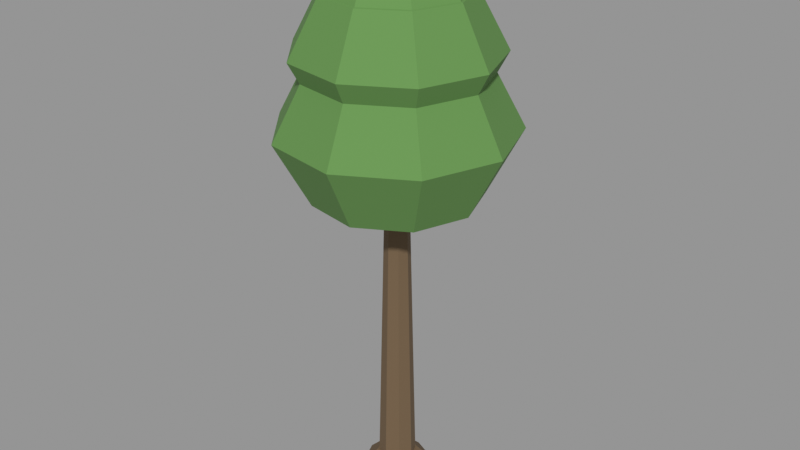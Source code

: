 # Source: tree_tall.blend  (saved by Blender 5.2.45; exported with 4.5.12 LTS)
import bpy
from mathutils import Matrix  # noqa: F401  (used for matrix-valued properties, if any)

bpy.ops.wm.read_factory_settings(use_empty=True)
scene = bpy.context.scene
scene.name = 'Scene'

# ---- materials (node trees are filled in below, after node groups)
mat_m_trunk = bpy.data.materials.new('M_Trunk')
mat_m_foliage = bpy.data.materials.new('M_Foliage')

# ---- material node trees
mat_m_trunk.use_nodes = True; mat_m_trunk.node_tree.nodes.clear()
_N = mat_m_trunk.node_tree.nodes; _L = mat_m_trunk.node_tree.links
n0 = _N.new('ShaderNodeBsdfPrincipled'); n0.name = 'Principled BSDF'; n0.location = (-200, 100)
n0.inputs[0].default_value = (0.1559, 0.0999, 0.05127, 1.0)
n0.inputs[2].default_value = 0.84
n0.inputs[10].default_value = 0.005
n1 = _N.new('ShaderNodeOutputMaterial'); n1.name = 'Material Output'; n1.location = (200, 100)
_L.new(n0.outputs[0], n1.inputs[0])
n1.is_active_output = True
mat_m_foliage.use_nodes = True; mat_m_foliage.node_tree.nodes.clear()
_N = mat_m_foliage.node_tree.nodes; _L = mat_m_foliage.node_tree.links
n0 = _N.new('ShaderNodeBsdfPrincipled'); n0.name = 'Principled BSDF'; n0.location = (-200, 100)
n0.inputs[0].default_value = (0.1119, 0.2542, 0.06301, 1.0)
n0.inputs[2].default_value = 0.86
n0.inputs[10].default_value = 0.005
n1 = _N.new('ShaderNodeOutputMaterial'); n1.name = 'Material Output'; n1.location = (200, 100)
_L.new(n0.outputs[0], n1.inputs[0])
n1.is_active_output = True

# ---- meshes
me_sm_env_tree_tall = bpy.data.meshes.new('SM_ENV_tree_tall')
me_sm_env_tree_tall.from_pydata([(0.0, 0.0, 0.0), (0.198, 0.198, 0.0), (0.28, 0.0, 0.0), (0.0, 0.28, 0.0), (-0.198, 0.198, 0.0), (-0.28, 0.0, 0.0), (-0.198, -0.198, 0.0), (0.0, -0.28, 0.0), (0.198, -0.198, 0.0), (0.1202, 0.1202, 4.6), (0.17, 0.0, 4.6), (0.0, 0.17, 4.6), (-0.1202, 0.1202, 4.6), (-0.17, 0.0, 4.6), (-0.1202, -0.1202, 4.6), (0.0, -0.17, 4.6), (0.1202, -0.1202, 4.6), (0.0, 0.0, 4.6), (0.0, 0.0, 4.159), (0.9208, 0.7727, 4.547), (1.202, 0.0, 4.547), (0.2087, 1.184, 4.547), (-0.601, 1.041, 4.547), (-1.13, 0.4111, 4.547), (-1.13, -0.4111, 4.547), (-0.601, -1.041, 4.547), (0.2087, -1.184, 4.547), (0.9208, -0.7727, 4.547), (1.302, 1.093, 5.485), (1.7, 0.0, 5.485), (0.2952, 1.674, 5.485), (-0.85, 1.472, 5.485), (-1.597, 0.5814, 5.485), (-1.597, -0.5814, 5.485), (-0.85, -1.472, 5.485), (0.2952, -1.674, 5.485), (1.302, -1.093, 5.485), (0.9208, 0.7727, 6.423), (1.202, 0.0, 6.423), (0.2087, 1.184, 6.423), (-0.601, 1.041, 6.423), (-1.13, 0.4111, 6.423), (-1.13, -0.4111, 6.423), (-0.601, -1.041, 6.423), (0.2087, -1.184, 6.423), (0.9208, -0.7727, 6.423), (0.0, 0.0, 6.811), (0.0, 0.0, 5.417), (0.7854, 0.6591, 5.748), (1.025, 0.0, 5.748), (0.178, 1.01, 5.748), (-0.5127, 0.8879, 5.748), (-0.9635, 0.3507, 5.748), (-0.9635, -0.3507, 5.748), (-0.5127, -0.8879, 5.748), (0.178, -1.01, 5.748), (0.7854, -0.6591, 5.748), (1.111, 0.932, 6.547), (1.45, 0.0, 6.547), (0.2518, 1.428, 6.547), (-0.725, 1.256, 6.547), (-1.363, 0.4959, 6.547), (-1.363, -0.4959, 6.547), (-0.725, -1.256, 6.547), (0.2518, -1.428, 6.547), (1.111, -0.932, 6.547), (0.7854, 0.6591, 7.347), (1.025, 0.0, 7.347), (0.178, 1.01, 7.347), (-0.5127, 0.8879, 7.347), (-0.9635, 0.3507, 7.347), (-0.9635, -0.3507, 7.347), (-0.5127, -0.8879, 7.347), (0.178, -1.01, 7.347), (0.7854, -0.6591, 7.347), (0.0, 0.0, 7.679), (0.0, 0.0, 6.57), (0.5417, 0.4545, 6.798), (0.7071, 0.0, 6.798), (0.1228, 0.6964, 6.798), (-0.3536, 0.6124, 6.798), (-0.6645, 0.2418, 6.798), (-0.6645, -0.2418, 6.798), (-0.3536, -0.6124, 6.798), (0.1228, -0.6964, 6.798), (0.5417, -0.4545, 6.798), (0.766, 0.6428, 7.35), (1.0, 0.0, 7.35), (0.1736, 0.9848, 7.35), (-0.5, 0.866, 7.35), (-0.9397, 0.342, 7.35), (-0.9397, -0.342, 7.35), (-0.5, -0.866, 7.35), (0.1736, -0.9848, 7.35), (0.766, -0.6428, 7.35), (0.5417, 0.4545, 7.902), (0.7071, 0.0, 7.902), (0.1228, 0.6964, 7.902), (-0.3536, 0.6124, 7.902), (-0.6645, 0.2418, 7.902), (-0.6645, -0.2418, 7.902), (-0.3536, -0.6124, 7.902), (0.1228, -0.6964, 7.902), (0.5417, -0.4545, 7.902), (0.0, 0.0, 8.13), (0.0, 0.0, 0.0), (0.3677, 0.3677, 0.0), (0.52, 0.0, 0.0), (0.0, 0.52, 0.0), (-0.3677, 0.3677, 0.0), (-0.52, 0.0, 0.0), (-0.3677, -0.3677, 0.0), (0.0, -0.52, 0.0), (0.3677, -0.3677, 0.0), (0.2121, 0.2121, 0.22), (0.3, 0.0, 0.22), (0.0, 0.3, 0.22), (-0.2121, 0.2121, 0.22), (-0.3, 0.0, 0.22), (-0.2121, -0.2121, 0.22), (0.0, -0.3, 0.22), (0.2121, -0.2121, 0.22), (0.0, 0.0, 0.22)], [], [(0, 1, 2), (0, 3, 1), (0, 4, 3), (0, 5, 4), (0, 6, 5), (0, 7, 6), (0, 8, 7), (0, 2, 8), (1, 9, 10, 2), (3, 11, 9, 1), (4, 12, 11, 3), (5, 13, 12, 4), (6, 14, 13, 5), (7, 15, 14, 6), (8, 16, 15, 7), (8, 16, 10, 2), (10, 17, 9), (9, 17, 11), (11, 17, 12), (12, 17, 13), (13, 17, 14), (14, 17, 15), (15, 17, 16), (16, 17, 10), (18, 19, 20), (18, 21, 19), (18, 22, 21), (18, 23, 22), (18, 24, 23), (18, 25, 24), (18, 26, 25), (18, 27, 26), (18, 20, 27), (19, 28, 29, 20), (21, 30, 28, 19), (22, 31, 30, 21), (23, 32, 31, 22), (24, 33, 32, 23), (25, 34, 33, 24), (26, 35, 34, 25), (27, 36, 35, 26), (27, 36, 29, 20), (28, 37, 38, 29), (30, 39, 37, 28), (31, 40, 39, 30), (32, 41, 40, 31), (33, 42, 41, 32), (34, 43, 42, 33), (35, 44, 43, 34), (36, 45, 44, 35), (36, 45, 38, 29), (37, 46, 38), (39, 46, 37), (40, 46, 39), (41, 46, 40), (42, 46, 41), (43, 46, 42), (44, 46, 43), (45, 46, 44), (38, 46, 45), (47, 48, 49), (47, 50, 48), (47, 51, 50), (47, 52, 51), (47, 53, 52), (47, 54, 53), (47, 55, 54), (47, 56, 55), (47, 49, 56), (48, 57, 58, 49), (50, 59, 57, 48), (51, 60, 59, 50), (52, 61, 60, 51), (53, 62, 61, 52), (54, 63, 62, 53), (55, 64, 63, 54), (56, 65, 64, 55), (56, 65, 58, 49), (57, 66, 67, 58), (59, 68, 66, 57), (60, 69, 68, 59), (61, 70, 69, 60), (62, 71, 70, 61), (63, 72, 71, 62), (64, 73, 72, 63), (65, 74, 73, 64), (65, 74, 67, 58), (66, 75, 67), (68, 75, 66), (69, 75, 68), (70, 75, 69), (71, 75, 70), (72, 75, 71), (73, 75, 72), (74, 75, 73), (67, 75, 74), (76, 77, 78), (76, 79, 77), (76, 80, 79), (76, 81, 80), (76, 82, 81), (76, 83, 82), (76, 84, 83), (76, 85, 84), (76, 78, 85), (77, 86, 87, 78), (79, 88, 86, 77), (80, 89, 88, 79), (81, 90, 89, 80), (82, 91, 90, 81), (83, 92, 91, 82), (84, 93, 92, 83), (85, 94, 93, 84), (85, 94, 87, 78), (86, 95, 96, 87), (88, 97, 95, 86), (89, 98, 97, 88), (90, 99, 98, 89), (91, 100, 99, 90), (92, 101, 100, 91), (93, 102, 101, 92), (94, 103, 102, 93), (94, 103, 96, 87), (95, 104, 96), (97, 104, 95), (98, 104, 97), (99, 104, 98), (100, 104, 99), (101, 104, 100), (102, 104, 101), (103, 104, 102), (96, 104, 103), (105, 106, 107), (105, 108, 106), (105, 109, 108), (105, 110, 109), (105, 111, 110), (105, 112, 111), (105, 113, 112), (105, 107, 113), (106, 114, 115, 107), (108, 116, 114, 106), (109, 117, 116, 108), (110, 118, 117, 109), (111, 119, 118, 110), (112, 120, 119, 111), (113, 121, 120, 112), (113, 121, 115, 107), (115, 122, 114), (114, 122, 116), (116, 122, 117), (117, 122, 118), (118, 122, 119), (119, 122, 120), (120, 122, 121), (121, 122, 115)])
me_sm_env_tree_tall.polygons.foreach_set('material_index', [0, 0, 0, 0, 0, 0, 0, 0, 0, 0, 0, 0, 0, 0, 0, 0, 0, 0, 0, 0, 0, 0, 0, 0, 1, 1, 1, 1, 1, 1, 1, 1, 1, 1, 1, 1, 1, 1, 1, 1, 1, 1, 1, 1, 1, 1, 1, 1, 1, 1, 1, 1, 1, 1, 1, 1, 1, 1, 1, 1, 1, 1, 1, 1, 1, 1, 1, 1, 1, 1, 1, 1, 1, 1, 1, 1, 1, 1, 1, 1, 1, 1, 1, 1, 1, 1, 1, 1, 1, 1, 1, 1, 1, 1, 1, 1, 1, 1, 1, 1, 1, 1, 1, 1, 1, 1, 1, 1, 1, 1, 1, 1, 1, 1, 1, 1, 1, 1, 1, 1, 1, 1, 1, 1, 1, 1, 1, 1, 1, 1, 1, 1, 0, 0, 0, 0, 0, 0, 0, 0, 0, 0, 0, 0, 0, 0, 0, 0, 0, 0, 0, 0, 0, 0, 0, 0])
_uv = me_sm_env_tree_tall.uv_layers.new(name='UVMap')
_uv.uv.foreach_set('vector', [0.0, 0.0, 0.198, 0.198, 0.28, 0.0, 0.0, 0.0, 0.0, 0.28, 0.198, 0.198, 0.0, 0.0, -0.198, 0.198, 0.0, 0.28, 0.0, 0.0, -0.28, 0.0, -0.198, 0.198, 0.0, 0.0, -0.198, -0.198, -0.28, 0.0, 0.0, 0.0, 0.0, -0.28, -0.198, -0.198, 0.0, 0.0, 0.198, -0.198, 0.0, -0.28, 0.0, 0.0, 0.28, 0.0, 0.198, -0.198, 0.198, 0.0, 0.1202, 4.6, 0.0, 4.6, 0.0, 0.0, 0.0, 0.0, 0.0, 4.6, 0.1202, 4.6, 0.198, 0.0, -0.198, 0.0, -0.1202, 4.6, 0.0, 4.6, 0.0, 0.0, 0.0, 0.0, 0.0, 4.6, 0.1202, 4.6, 0.198, 0.0, -0.198, 0.0, -0.1202, 4.6, 0.0, 4.6, 0.0, 0.0, 0.0, 0.0, 0.0, 4.6, -0.1202, 4.6, -0.198, 0.0, 0.198, 0.0, 0.1202, 4.6, 0.0, 4.6, 0.0, 0.0, -0.198, 0.0, -0.1202, 4.6, 0.0, 4.6, 0.0, 0.0, 0.17, 0.0, 0.0, 0.0, 0.1202, 0.1202, 0.1202, 0.1202, 0.0, 0.0, 0.0, 0.17, 0.0, 0.17, 0.0, 0.0, -0.1202, 0.1202, -0.1202, 0.1202, 0.0, 0.0, -0.17, 0.0, -0.17, 0.0, 0.0, 0.0, -0.1202, -0.1202, -0.1202, -0.1202, 0.0, 0.0, 0.0, -0.17, 0.0, -0.17, 0.0, 0.0, 0.1202, -0.1202, 0.1202, -0.1202, 0.0, 0.0, 0.17, 0.0, 0.0, 0.0, 0.9208, 0.7727, 1.202, 0.0, 0.0, 0.0, 0.2087, 1.184, 0.9208, 0.7727, 0.0, 0.0, -0.601, 1.041, 0.2087, 1.184, 0.0, 0.0, -1.13, 0.4111, -0.601, 1.041, 0.0, 0.0, -1.13, -0.4111, -1.13, 0.4111, 0.0, 0.0, -0.601, -1.041, -1.13, -0.4111, 0.0, 0.0, 0.2087, -1.184, -0.601, -1.041, 0.0, 0.0, 0.9208, -0.7727, 0.2087, -1.184, 0.0, 0.0, 1.202, 0.0, 0.9208, -0.7727, 0.7727, 4.547, 1.093, 5.485, 0.0, 5.485, 0.0, 4.547, 0.2087, 4.547, 0.2952, 5.485, 1.302, 5.485, 0.9208, 4.547, -0.601, 4.547, -0.85, 5.485, 0.2952, 5.485, 0.2087, 4.547, 0.4111, 4.547, 0.5814, 5.485, 1.472, 5.485, 1.041, 4.547, -0.4111, 4.547, -0.5814, 5.485, 0.5814, 5.485, 0.4111, 4.547, -1.041, 4.547, -1.472, 5.485, -0.5814, 5.485, -0.4111, 4.547, 0.2087, 4.547, 0.2952, 5.485, -0.85, 5.485, -0.601, 4.547, 0.9208, 4.547, 1.302, 5.485, 0.2952, 5.485, 0.2087, 4.547, -0.7727, 4.547, -1.093, 5.485, 0.0, 5.485, 0.0, 4.547, 1.093, 5.485, 0.7727, 6.423, 0.0, 6.423, 0.0, 5.485, 0.2952, 5.485, 0.2087, 6.423, 0.9208, 6.423, 1.302, 5.485, -0.85, 5.485, -0.601, 6.423, 0.2087, 6.423, 0.2952, 5.485, 0.5814, 5.485, 0.4111, 6.423, 1.041, 6.423, 1.472, 5.485, -0.5814, 5.485, -0.4111, 6.423, 0.4111, 6.423, 0.5814, 5.485, -1.472, 5.485, -1.041, 6.423, -0.4111, 6.423, -0.5814, 5.485, 0.2952, 5.485, 0.2087, 6.423, -0.601, 6.423, -0.85, 5.485, 1.302, 5.485, 0.9208, 6.423, 0.2087, 6.423, 0.2952, 5.485, -1.093, 5.485, -0.7727, 6.423, 0.0, 6.423, 0.0, 5.485, 0.9208, 0.7727, 0.0, 0.0, 1.202, 0.0, 0.2087, 1.184, 0.0, 0.0, 0.9208, 0.7727, -0.601, 1.041, 0.0, 0.0, 0.2087, 1.184, -1.13, 0.4111, 0.0, 0.0, -0.601, 1.041, -1.13, -0.4111, 0.0, 0.0, -1.13, 0.4111, -0.601, -1.041, 0.0, 0.0, -1.13, -0.4111, 0.2087, -1.184, 0.0, 0.0, -0.601, -1.041, 0.9208, -0.7727, 0.0, 0.0, 0.2087, -1.184, 1.202, 0.0, 0.0, 0.0, 0.9208, -0.7727, 0.0, 0.0, 0.7854, 0.6591, 1.025, 0.0, 0.0, 0.0, 0.178, 1.01, 0.7854, 0.6591, 0.0, 0.0, -0.5127, 0.8879, 0.178, 1.01, 0.0, 0.0, -0.9635, 0.3507, -0.5127, 0.8879, 0.0, 0.0, -0.9635, -0.3507, -0.9635, 0.3507, 0.0, 0.0, -0.5127, -0.8879, -0.9635, -0.3507, 0.0, 0.0, 0.178, -1.01, -0.5127, -0.8879, 0.0, 0.0, 0.7854, -0.6591, 0.178, -1.01, 0.0, 0.0, 1.025, 0.0, 0.7854, -0.6591, 0.6591, 5.748, 0.932, 6.548, 0.0, 6.548, 0.0, 5.748, 0.178, 5.748, 0.2518, 6.548, 1.111, 6.548, 0.7854, 5.748, -0.5127, 5.748, -0.725, 6.548, 0.2518, 6.548, 0.178, 5.748, 0.3507, 5.748, 0.4959, 6.548, 1.256, 6.548, 0.8879, 5.748, -0.3507, 5.748, -0.4959, 6.548, 0.4959, 6.548, 0.3507, 5.748, -0.8879, 5.748, -1.256, 6.548, -0.4959, 6.548, -0.3507, 5.748, 0.178, 5.748, 0.2518, 6.548, -0.725, 6.548, -0.5127, 5.748, 0.7854, 5.748, 1.111, 6.548, 0.2518, 6.548, 0.178, 5.748, -0.6591, 5.748, -0.932, 6.548, 0.0, 6.548, 0.0, 5.748, 0.932, 6.548, 0.6591, 7.347, 0.0, 7.347, 0.0, 6.548, 0.2518, 6.548, 0.178, 7.347, 0.7854, 7.347, 1.111, 6.548, -0.725, 6.548, -0.5127, 7.347, 0.178, 7.347, 0.2518, 6.548, 0.4959, 6.548, 0.3507, 7.347, 0.8879, 7.347, 1.256, 6.548, -0.4959, 6.548, -0.3507, 7.347, 0.3507, 7.347, 0.4959, 6.548, -1.256, 6.548, -0.8879, 7.347, -0.3507, 7.347, -0.4959, 6.548, 0.2518, 6.548, 0.178, 7.347, -0.5127, 7.347, -0.725, 6.548, 1.111, 6.548, 0.7854, 7.347, 0.178, 7.347, 0.2518, 6.548, -0.932, 6.548, -0.6591, 7.347, 0.0, 7.347, 0.0, 6.548, 0.7854, 0.6591, 0.0, 0.0, 1.025, 0.0, 0.178, 1.01, 0.0, 0.0, 0.7854, 0.6591, -0.5127, 0.8879, 0.0, 0.0, 0.178, 1.01, -0.9635, 0.3507, 0.0, 0.0, -0.5127, 0.8879, -0.9635, -0.3507, 0.0, 0.0, -0.9635, 0.3507, -0.5127, -0.8879, 0.0, 0.0, -0.9635, -0.3507, 0.178, -1.01, 0.0, 0.0, -0.5127, -0.8879, 0.7854, -0.6591, 0.0, 0.0, 0.178, -1.01, 1.025, 0.0, 0.0, 0.0, 0.7854, -0.6591, 0.0, 0.0, 0.5417, 0.4545, 0.7071, 0.0, 0.0, 0.0, 0.1228, 0.6964, 0.5417, 0.4545, 0.0, 0.0, -0.3536, 0.6124, 0.1228, 0.6964, 0.0, 0.0, -0.6645, 0.2418, -0.3536, 0.6124, 0.0, 0.0, -0.6645, -0.2418, -0.6645, 0.2418, 0.0, 0.0, -0.3536, -0.6124, -0.6645, -0.2418, 0.0, 0.0, 0.1228, -0.6964, -0.3536, -0.6124, 0.0, 0.0, 0.5417, -0.4545, 0.1228, -0.6964, 0.0, 0.0, 0.7071, 0.0, 0.5417, -0.4545, 0.4545, 6.798, 0.6428, 7.35, 0.0, 7.35, 0.0, 6.798, 0.1228, 6.798, 0.1736, 7.35, 0.766, 7.35, 0.5417, 6.798, -0.3536, 6.798, -0.5, 7.35, 0.1736, 7.35, 0.1228, 6.798, 0.2418, 6.798, 0.342, 7.35, 0.866, 7.35, 0.6124, 6.798, -0.2418, 6.798, -0.342, 7.35, 0.342, 7.35, 0.2418, 6.798, -0.6124, 6.798, -0.866, 7.35, -0.342, 7.35, -0.2418, 6.798, 0.1228, 6.798, 0.1736, 7.35, -0.5, 7.35, -0.3536, 6.798, 0.5417, 6.798, 0.766, 7.35, 0.1736, 7.35, 0.1228, 6.798, -0.4545, 6.798, -0.6428, 7.35, 0.0, 7.35, 0.0, 6.798, 0.6428, 7.35, 0.4545, 7.902, 0.0, 7.902, 0.0, 7.35, 0.1736, 7.35, 0.1228, 7.902, 0.5417, 7.902, 0.766, 7.35, -0.5, 7.35, -0.3536, 7.902, 0.1228, 7.902, 0.1736, 7.35, 0.342, 7.35, 0.2418, 7.902, 0.6124, 7.902, 0.866, 7.35, -0.342, 7.35, -0.2418, 7.902, 0.2418, 7.902, 0.342, 7.35, -0.866, 7.35, -0.6124, 7.902, -0.2418, 7.902, -0.342, 7.35, 0.1736, 7.35, 0.1228, 7.902, -0.3536, 7.902, -0.5, 7.35, 0.766, 7.35, 0.5417, 7.902, 0.1228, 7.902, 0.1736, 7.35, -0.6428, 7.35, -0.4545, 7.902, 0.0, 7.902, 0.0, 7.35, 0.5417, 0.4545, 0.0, 0.0, 0.7071, 0.0, 0.1228, 0.6964, 0.0, 0.0, 0.5417, 0.4545, -0.3536, 0.6124, 0.0, 0.0, 0.1228, 0.6964, -0.6645, 0.2418, 0.0, 0.0, -0.3536, 0.6124, -0.6645, -0.2418, 0.0, 0.0, -0.6645, 0.2418, -0.3536, -0.6124, 0.0, 0.0, -0.6645, -0.2418, 0.1228, -0.6964, 0.0, 0.0, -0.3536, -0.6124, 0.5417, -0.4545, 0.0, 0.0, 0.1228, -0.6964, 0.7071, 0.0, 0.0, 0.0, 0.5417, -0.4545, 0.0, 0.0, 0.3677, 0.3677, 0.52, 0.0, 0.0, 0.0, 0.0, 0.52, 0.3677, 0.3677, 0.0, 0.0, -0.3677, 0.3677, 0.0, 0.52, 0.0, 0.0, -0.52, 0.0, -0.3677, 0.3677, 0.0, 0.0, -0.3677, -0.3677, -0.52, 0.0, 0.0, 0.0, 0.0, -0.52, -0.3677, -0.3677, 0.0, 0.0, 0.3677, -0.3677, 0.0, -0.52, 0.0, 0.0, 0.52, 0.0, 0.3677, -0.3677, 0.3677, 0.3677, 0.2121, 0.2121, 0.3, 0.0, 0.52, 0.0, 0.0, 0.52, 0.0, 0.3, 0.2121, 0.2121, 0.3677, 0.3677, -0.3677, 0.3677, -0.2121, 0.2121, 0.0, 0.3, 0.0, 0.52, -0.52, 0.0, -0.3, 0.0, -0.2121, 0.2121, -0.3677, 0.3677, -0.3677, -0.3677, -0.2121, -0.2121, -0.3, 0.0, -0.52, 0.0, 0.0, -0.52, 0.0, -0.3, -0.2121, -0.2121, -0.3677, -0.3677, 0.3677, -0.3677, 0.2121, -0.2121, 0.0, -0.3, 0.0, -0.52, 0.3677, -0.3677, 0.2121, -0.2121, 0.3, 0.0, 0.52, 0.0, 0.3, 0.0, 0.0, 0.0, 0.2121, 0.2121, 0.2121, 0.2121, 0.0, 0.0, 0.0, 0.3, 0.0, 0.3, 0.0, 0.0, -0.2121, 0.2121, -0.2121, 0.2121, 0.0, 0.0, -0.3, 0.0, -0.3, 0.0, 0.0, 0.0, -0.2121, -0.2121, -0.2121, -0.2121, 0.0, 0.0, 0.0, -0.3, 0.0, -0.3, 0.0, 0.0, 0.2121, -0.2121, 0.2121, -0.2121, 0.0, 0.0, 0.3, 0.0])
me_sm_env_tree_tall.materials.append(mat_m_trunk)
me_sm_env_tree_tall.materials.append(mat_m_foliage)
me_sm_env_tree_tall.update()

# ---- objects
ob_sm_env_tree_tall = bpy.data.objects.new('SM_ENV_tree_tall', me_sm_env_tree_tall)

# ---- transforms, parenting, visibility, modifiers, constraints
ob_sm_env_tree_tall.location = (0.0, 0.0, 0.0)

# ---- collection membership
scene.collection.objects.link(ob_sm_env_tree_tall)

# ---- scene / render settings (as saved in the file)
scene.frame_start = 1; scene.frame_end = 250; scene.frame_set(1)
scene.render.engine = 'BLENDER_EEVEE_NEXT'
scene.render.image_settings.color_mode = 'RGB'
scene.render.image_settings.compression = 90
scene.render.resolution_x = 1600
scene.render.resolution_y = 900
scene.render.bake_bias = 0.0
scene.render.bake_samples = 0
scene.render.compositor_device = 'GPU'
scene.eevee.gi_irradiance_pool_size = '256'
scene.eevee.use_volume_custom_range = False
scene.eevee.fast_gi_thickness_near = 0.1
scene.eevee.fast_gi_thickness_far = 0.0
scene.eevee.shadow_pool_size = '1024'
scene.eevee.ray_tracing_options.screen_trace_thickness = 0.1
scene.eevee.use_raytracing = True
scene.view_settings.view_transform = 'Standard'
bpy.context.view_layer.update()

# ---- added for rendering (the .blend has no active camera and no usable light): camera, sun + grey world if the file has none
cam_auto = bpy.data.cameras.new('AutoCamera')
cam_auto.lens = 50.0
cam_auto.sensor_width = 36.0
cam_auto.clip_end = 1000.0
ob_auto_camera = bpy.data.objects.new('AutoCamera', cam_auto)
scene.collection.objects.link(ob_auto_camera)
ob_auto_camera.location = (8.73959, -10.426, 11.0157)
ob_auto_camera.rotation_euler = (1.09748, -7.21219e-08, 0.694738)
scene.camera = ob_auto_camera
light_auto_sun = bpy.data.lights.new('AutoSun', 'SUN')
light_auto_sun.energy = 3.0
light_auto_sun.angle = 0.0523599
ob_auto_sun = bpy.data.objects.new('AutoSun', light_auto_sun)
scene.collection.objects.link(ob_auto_sun)
ob_auto_sun.rotation_euler = (0.872665, 0.174533, 0.523599)
if scene.world is None:
    world_auto = bpy.data.worlds.new('AutoWorld')
    world_auto.color = (0.3, 0.3, 0.3)
    scene.world = world_auto
bpy.context.view_layer.update()

